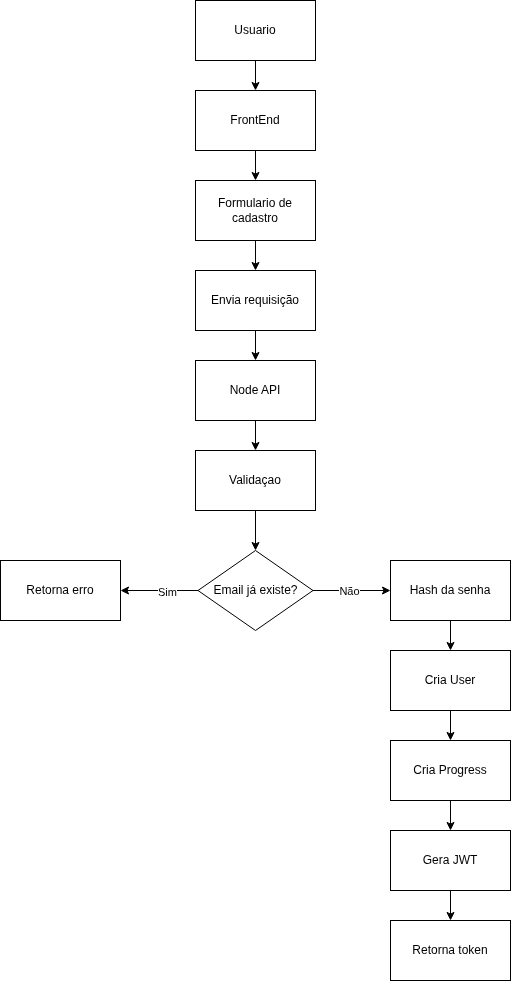

The diagram above was exported from draw.io. Its source (the exported page's mxGraphModel, read from the mxfile embedded in the PNG):
<mxGraphModel dx="786" dy="795" grid="1" gridSize="10" guides="1" tooltips="1" connect="1" arrows="1" fold="1" page="1" pageScale="1" pageWidth="850" pageHeight="1100" math="0" shadow="0">
  <root>
    <mxCell id="0" />
    <mxCell id="1" parent="0" />
    <mxCell id="4" style="edgeStyle=none;html=1;exitX=0.5;exitY=1;exitDx=0;exitDy=0;entryX=0.5;entryY=0;entryDx=0;entryDy=0;" edge="1" parent="1" source="2" target="3">
      <mxGeometry relative="1" as="geometry" />
    </mxCell>
    <mxCell id="2" value="Usuario" style="rounded=0;whiteSpace=wrap;html=1;" vertex="1" parent="1">
      <mxGeometry x="305" y="20" width="120" height="60" as="geometry" />
    </mxCell>
    <mxCell id="6" value="" style="edgeStyle=none;html=1;" edge="1" parent="1" source="3" target="5">
      <mxGeometry relative="1" as="geometry" />
    </mxCell>
    <mxCell id="3" value="FrontEnd" style="rounded=0;whiteSpace=wrap;html=1;" vertex="1" parent="1">
      <mxGeometry x="305" y="110" width="120" height="60" as="geometry" />
    </mxCell>
    <mxCell id="8" value="" style="edgeStyle=none;html=1;" edge="1" parent="1" source="5" target="7">
      <mxGeometry relative="1" as="geometry" />
    </mxCell>
    <mxCell id="5" value="Formulario de cadastro" style="rounded=0;whiteSpace=wrap;html=1;" vertex="1" parent="1">
      <mxGeometry x="305" y="200" width="120" height="60" as="geometry" />
    </mxCell>
    <mxCell id="10" value="" style="edgeStyle=none;html=1;" edge="1" parent="1" source="7" target="9">
      <mxGeometry relative="1" as="geometry" />
    </mxCell>
    <mxCell id="7" value="Envia requisição" style="rounded=0;whiteSpace=wrap;html=1;" vertex="1" parent="1">
      <mxGeometry x="305" y="290" width="120" height="60" as="geometry" />
    </mxCell>
    <mxCell id="12" value="" style="edgeStyle=none;html=1;" edge="1" parent="1" source="9" target="11">
      <mxGeometry relative="1" as="geometry" />
    </mxCell>
    <mxCell id="9" value="Node API" style="rounded=0;whiteSpace=wrap;html=1;" vertex="1" parent="1">
      <mxGeometry x="305" y="380" width="120" height="60" as="geometry" />
    </mxCell>
    <mxCell id="14" style="edgeStyle=none;html=1;exitX=0.5;exitY=1;exitDx=0;exitDy=0;entryX=0.5;entryY=0;entryDx=0;entryDy=0;" edge="1" parent="1" source="11" target="13">
      <mxGeometry relative="1" as="geometry" />
    </mxCell>
    <mxCell id="11" value="Validaçao" style="rounded=0;whiteSpace=wrap;html=1;" vertex="1" parent="1">
      <mxGeometry x="305" y="470" width="120" height="60" as="geometry" />
    </mxCell>
    <mxCell id="16" value="" style="edgeStyle=none;html=1;" edge="1" parent="1" source="13" target="15">
      <mxGeometry relative="1" as="geometry" />
    </mxCell>
    <mxCell id="17" value="Sim" style="edgeLabel;html=1;align=center;verticalAlign=middle;resizable=0;points=[];" vertex="1" connectable="0" parent="16">
      <mxGeometry x="-0.1871" y="1" relative="1" as="geometry">
        <mxPoint as="offset" />
      </mxGeometry>
    </mxCell>
    <mxCell id="19" value="" style="edgeStyle=none;html=1;" edge="1" parent="1" source="13" target="18">
      <mxGeometry relative="1" as="geometry" />
    </mxCell>
    <mxCell id="20" value="Não" style="edgeLabel;html=1;align=center;verticalAlign=middle;resizable=0;points=[];" vertex="1" connectable="0" parent="19">
      <mxGeometry x="-0.0839" relative="1" as="geometry">
        <mxPoint x="1" as="offset" />
      </mxGeometry>
    </mxCell>
    <mxCell id="13" value="Email já existe?" style="rhombus;whiteSpace=wrap;html=1;" vertex="1" parent="1">
      <mxGeometry x="307.5" y="570" width="115" height="80" as="geometry" />
    </mxCell>
    <mxCell id="15" value="Retorna erro" style="whiteSpace=wrap;html=1;" vertex="1" parent="1">
      <mxGeometry x="110" y="580" width="120" height="60" as="geometry" />
    </mxCell>
    <mxCell id="22" value="" style="edgeStyle=none;html=1;" edge="1" parent="1" source="18" target="21">
      <mxGeometry relative="1" as="geometry" />
    </mxCell>
    <mxCell id="18" value="Hash da senha" style="whiteSpace=wrap;html=1;" vertex="1" parent="1">
      <mxGeometry x="500" y="580" width="120" height="60" as="geometry" />
    </mxCell>
    <mxCell id="24" value="" style="edgeStyle=none;html=1;" edge="1" parent="1" source="21" target="23">
      <mxGeometry relative="1" as="geometry" />
    </mxCell>
    <mxCell id="21" value="Cria User" style="whiteSpace=wrap;html=1;" vertex="1" parent="1">
      <mxGeometry x="500" y="670" width="120" height="60" as="geometry" />
    </mxCell>
    <mxCell id="26" value="" style="edgeStyle=none;html=1;" edge="1" parent="1" source="23" target="25">
      <mxGeometry relative="1" as="geometry" />
    </mxCell>
    <mxCell id="23" value="Cria Progress" style="whiteSpace=wrap;html=1;" vertex="1" parent="1">
      <mxGeometry x="500" y="760" width="120" height="60" as="geometry" />
    </mxCell>
    <mxCell id="28" value="" style="edgeStyle=none;html=1;" edge="1" parent="1" source="25" target="27">
      <mxGeometry relative="1" as="geometry" />
    </mxCell>
    <mxCell id="25" value="Gera JWT" style="whiteSpace=wrap;html=1;" vertex="1" parent="1">
      <mxGeometry x="500" y="850" width="120" height="60" as="geometry" />
    </mxCell>
    <mxCell id="27" value="Retorna token" style="whiteSpace=wrap;html=1;" vertex="1" parent="1">
      <mxGeometry x="500" y="940" width="120" height="60" as="geometry" />
    </mxCell>
  </root>
</mxGraphModel>